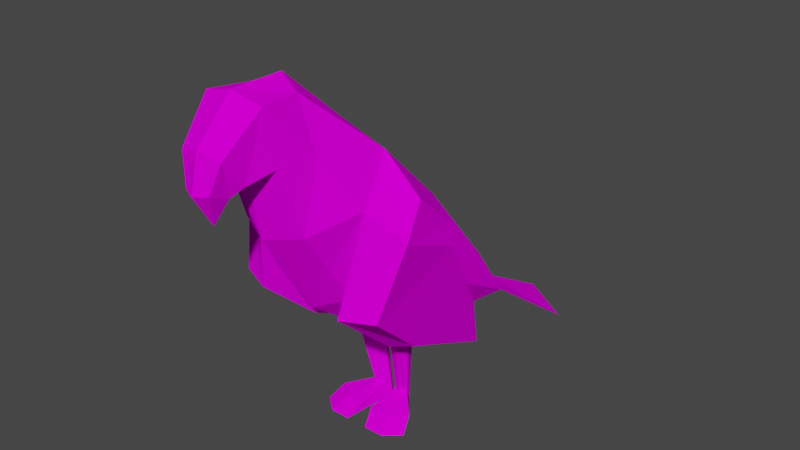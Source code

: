 # Source: Hawk.blend  (saved by Blender 3.1.7; exported with 4.5.12 LTS)
import bpy
from mathutils import Matrix  # noqa: F401  (used for matrix-valued properties, if any)

bpy.ops.wm.read_factory_settings(use_empty=True)
scene = bpy.context.scene
scene.name = 'Scene'

# ---- collections
col_collection = bpy.data.collections.new('Collection'); scene.collection.children.link(col_collection)

# ---- images (referenced by path relative to the original .blend; pixels are not part of the script)
import os
ASSET_DIR = os.environ.get("B2B_ASSET_DIR", "")  # directory of the original .blend (textures are referenced by path, not embedded)
HERE = os.path.dirname(os.path.abspath(__file__))  # packed textures are extracted next to this script under _unpacked/

def load_image(name, relpath, width, height, colorspace="sRGB"):
    """Load a texture the original file referenced (path relative to the .blend, or extracted next to this script)."""
    p = next((c for c in (os.path.join(HERE, relpath), os.path.join(ASSET_DIR, relpath)) if relpath and os.path.exists(c)), "")
    if p:
        img = bpy.data.images.load(p, check_existing=True)
        img.name = name
    else:  # same state as the original file: an image datablock whose file is absent (Cycles renders it pink)
        img = bpy.data.images.new(name, width, height)
        img.source = "FILE"
        img.filepath = "//" + (relpath or name)
    img.colorspace_settings.name = colorspace
    return img
img_hawk_albedo = load_image('Hawk_Albedo', 'Hawk_Albedo.png', 1024, 1024, 'sRGB')

# ---- materials (node trees are filled in below, after node groups)
mat_material = bpy.data.materials.new('Material')
mat_material.alpha_threshold = 0.0
mat_material.use_transparent_shadow = False
mat_material.line_color = (0.0, 0.0, 0.0, 1.0)

# ---- material node trees
mat_material.use_nodes = True; mat_material.node_tree.nodes.clear()
_N = mat_material.node_tree.nodes; _L = mat_material.node_tree.links
n0 = _N.new('ShaderNodeOutputMaterial'); n0.name = 'Material Output'; n0.location = (300, 300)
n1 = _N.new('ShaderNodeBsdfPrincipled'); n1.name = 'Principled BSDF'; n1.location = (10, 300)
n1.distribution = 'GGX'
n1.subsurface_method = 'RANDOM_WALK_SKIN'
n1.inputs[2].default_value = 0.4
n1.inputs[3].default_value = 1.45
n1.inputs[13].default_value = 0.0
n1.inputs[27].default_value = (0.0, 0.0, 0.0, 1.0)
n1.inputs[28].default_value = 1.0
n2 = _N.new('ShaderNodeTexImage'); n2.name = 'Image Texture'; n2.location = (-323, 198)
n2.image = img_hawk_albedo
_L.new(n1.outputs[0], n0.inputs[0])
_L.new(n2.outputs[0], n1.inputs[0])
n0.is_active_output = True

# ---- world
world_world = bpy.data.worlds.new('World'); scene.world = world_world
world_world.use_nodes = True; world_world.node_tree.nodes.clear()
_N = world_world.node_tree.nodes; _L = world_world.node_tree.links
n0 = _N.new('ShaderNodeOutputWorld'); n0.name = 'World Output'; n0.location = (300, 300)
n1 = _N.new('ShaderNodeBackground'); n1.name = 'Background'; n1.location = (10, 300)
n1.inputs[0].default_value = (0.05088, 0.05088, 0.05088, 1.0)
_L.new(n1.outputs[0], n0.inputs[0])
n0.is_active_output = True
world_world.color = (0.05088, 0.05088, 0.05088)
world_world.use_sun_shadow = False
world_world.sun_shadow_jitter_overblur = 0.0

# ---- meshes
me_cube_001 = bpy.data.meshes.new('Cube.001')
me_cube_001.from_pydata([(-1.011e-17, -0.002782, 0.1428), (-1.011e-17, 0.1972, 0.2547), (-1.696e-18, 0.04061, 0.4375), (6.715e-18, -0.08914, 0.556), (0.05331, -0.2838, 0.5574), (0.05331, -0.3026, 0.6519), (0.03788, -0.2243, 0.6465), (-1.696e-18, -0.1732, 0.2724), (0.03788, -0.3275, 0.5434), (0.03788, -0.3647, 0.5907), (4.107e-18, -0.2699, 0.4294), (0.05805, -0.2426, 0.438), (1.513e-17, -0.3729, 0.5999), (0.04761, -0.1347, 0.2868), (6.715e-18, -0.3275, 0.5434), (0.08399, -0.09963, 0.537), (1.513e-17, -0.2138, 0.6655), (0.08072, 0.01859, 0.4206), (0.06344, 0.1724, 0.2458), (0.0, -0.3082, 0.6659), (0.03981, 0.031, 0.1558), (0.0, -0.2921, 0.5505), (0.0225, -0.3424, 0.5275), (0.0225, -0.3767, 0.5413), (6.715e-18, -0.3534, 0.4836), (6.715e-18, -0.3425, 0.5276), (6.715e-18, -0.3871, 0.5392), (-1.852e-17, 0.2844, 0.1319), (0.05226, 0.2631, 0.1274), (0.07206, -0.2266, 0.5593), (0.1087, -0.173, 0.4703), (0.09527, -0.008087, 0.3626), (-9.056e-18, 0.4579, 0.03184), (0.08679, 0.4169, 0.01329), (0.09015, 0.06281, 0.2473), (0.1511, -0.09963, 0.4763), (0.1326, -0.001437, 0.3962), (0.1617, -0.1417, 0.4237), (0.1389, -0.005365, 0.3581), (0.07804, -0.2022, 0.2929), (0.0793, -0.087, 0.1903), (0.1348, -0.1787, 0.2955), (0.1121, -0.06374, 0.1929), (0.0771, 0.09832, 0.1979), (0.1042, 0.1054, 0.1931), (0.05814, 0.1398, 0.0886), (0.08284, 0.1482, 0.08537), (0.04603, 0.147, 0.1416), (-1.011e-17, 0.1408, 0.1373), (-0.05331, -0.2838, 0.5574), (-0.05331, -0.3026, 0.6519), (-0.03788, -0.2243, 0.6465), (-0.03788, -0.3275, 0.5434), (-0.03788, -0.3647, 0.5907), (-0.05805, -0.2426, 0.438), (-0.04761, -0.1347, 0.2868), (-0.08399, -0.09963, 0.537), (-0.08072, 0.01859, 0.4206), (-0.06344, 0.1724, 0.2458), (-0.03981, 0.031, 0.1558), (-0.0225, -0.3424, 0.5275), (-0.0225, -0.3767, 0.5413), (-0.05226, 0.2631, 0.1274), (-0.07206, -0.2266, 0.5593), (-0.1087, -0.173, 0.4703), (-0.09527, -0.008087, 0.3626), (-0.08679, 0.4169, 0.01329), (-0.09015, 0.06281, 0.2473), (-0.1511, -0.09963, 0.4763), (-0.1326, -0.001437, 0.3962), (-0.1617, -0.1417, 0.4237), (-0.1389, -0.005365, 0.3581), (-0.07804, -0.2022, 0.2929), (-0.0793, -0.087, 0.1903), (-0.1348, -0.1787, 0.2955), (-0.1121, -0.06374, 0.1929), (-0.0771, 0.09832, 0.1979), (-0.1042, 0.1054, 0.1931), (-0.05814, 0.1398, 0.0886), (-0.08284, 0.1482, 0.08537), (-0.04603, 0.147, 0.1416), (0.01228, 0.009583, 0.02953), (0.02323, -0.02957, 0.2127), (0.00714, 0.02339, -0.0005611), (0.01308, -0.002321, 0.2127), (0.03099, 0.01655, 0.02953), (0.06013, -0.01583, 0.2127), (0.02584, 0.03036, -0.0005611), (0.04998, 0.01142, 0.2127), (0.009168, -0.05212, 0.01966), (0.0198, -0.08067, -0.0005611), (0.07371, -0.02808, 0.01966), (0.08434, -0.05662, -0.0005611), (0.01352, 0.03484, -0.0005611), (0.02568, 0.02025, 0.2127), (0.02593, 0.00154, 0.02953), (0.04694, -0.03683, 0.2127), (0.05636, -0.08017, -0.0005611), (0.04573, -0.05163, 0.01966), (-0.01228, 0.009583, 0.02953), (-0.02323, -0.02957, 0.2127), (-0.00714, 0.02339, -0.0005611), (-0.01308, -0.002321, 0.2127), (-0.03099, 0.01655, 0.02953), (-0.06013, -0.01583, 0.2127), (-0.02584, 0.03036, -0.0005611), (-0.04998, 0.01142, 0.2127), (-0.009168, -0.05212, 0.01966), (-0.0198, -0.08067, -0.0005611), (-0.07371, -0.02808, 0.01966), (-0.08434, -0.05662, -0.0005611), (-0.01352, 0.03484, -0.0005611), (-0.02568, 0.02025, 0.2127), (-0.02593, 0.00154, 0.02953), (-0.04694, -0.03683, 0.2127), (-0.05636, -0.08017, -0.0005611), (-0.04573, -0.05163, 0.01966)], [], [(9, 5, 19, 12), (15, 17, 2, 3), (17, 18, 1, 2), (22, 24, 25), (5, 9, 8, 4), (11, 10, 7, 13), (4, 21, 10, 11), (24, 23, 26), (13, 7, 0, 20), (9, 23, 22, 8), (23, 24, 22), (6, 16, 19, 5), (23, 9, 12, 26), (4, 8, 14, 21), (6, 15, 3, 16), (8, 22, 25, 14), (48, 27, 28, 47), (1, 18, 28, 27), (29, 6, 5, 4), (11, 30, 29, 4), (15, 6, 29, 30), (17, 15, 35, 36), (13, 31, 30, 11), (27, 28, 33, 32), (18, 17, 31, 34), (20, 34, 31, 13), (20, 47, 28, 34), (28, 18, 34), (36, 35, 37, 38), (15, 30, 37, 35), (38, 42, 46, 44), (31, 17, 36, 38), (39, 40, 42, 41), (38, 37, 41, 42), (30, 31, 40, 39), (37, 30, 39, 41), (43, 44, 46, 45), (40, 31, 43, 45), (42, 40, 45, 46), (31, 38, 44, 43), (0, 48, 47, 20), (53, 12, 19, 50), (56, 3, 2, 57), (57, 2, 1, 58), (60, 25, 24), (50, 49, 52, 53), (54, 55, 7, 10), (49, 54, 10, 21), (24, 26, 61), (55, 59, 0, 7), (53, 52, 60, 61), (61, 60, 24), (51, 50, 19, 16), (61, 26, 12, 53), (49, 21, 14, 52), (51, 16, 3, 56), (52, 14, 25, 60), (48, 80, 62, 27), (1, 27, 62, 58), (63, 49, 50, 51), (54, 49, 63, 64), (56, 64, 63, 51), (57, 69, 68, 56), (55, 54, 64, 65), (27, 32, 66, 62), (58, 67, 65, 57), (59, 55, 65, 67), (59, 67, 62, 80), (62, 67, 58), (69, 71, 70, 68), (56, 68, 70, 64), (71, 77, 79, 75), (65, 71, 69, 57), (72, 74, 75, 73), (71, 75, 74, 70), (64, 72, 73, 65), (70, 74, 72, 64), (76, 78, 79, 77), (73, 78, 76, 65), (75, 79, 78, 73), (65, 76, 77, 71), (0, 59, 80, 48), (81, 82, 84, 83), (93, 94, 88, 87), (87, 88, 86, 85), (95, 96, 82, 81), (93, 87, 92, 97), (97, 92, 91, 98), (81, 83, 90, 89), (87, 85, 91, 92), (95, 81, 89, 98), (85, 95, 98, 91), (90, 97, 98, 89), (83, 93, 97, 90), (85, 86, 96, 95), (83, 84, 94, 93), (99, 101, 102, 100), (111, 105, 106, 112), (105, 103, 104, 106), (113, 99, 100, 114), (111, 115, 110, 105), (115, 116, 109, 110), (99, 107, 108, 101), (105, 110, 109, 103), (113, 116, 107, 99), (103, 109, 116, 113), (108, 107, 116, 115), (101, 108, 115, 111), (103, 113, 114, 104), (101, 111, 112, 102)])
_uv = me_cube_001.uv_layers.new(name='UVMap')
_uv.uv.foreach_set('vector', [0.1196, 0.1295, 0.1415, 0.1508, 0.1526, 0.1417, 0.1315, 0.1192, 0.1969, 0.2664, 0.2655, 0.35, 0.3121, 0.3122, 0.235, 0.2298, 0.2655, 0.35, 0.3912, 0.4777, 0.4376, 0.4463, 0.3121, 0.3122, 0.07865, 0.1147, 0.08033, 0.06444, 0.05808, 0.1047, 0.1415, 0.1508, 0.1196, 0.1295, 0.08128, 0.138, 0.07544, 0.1836, 0.06439, 0.3004, 0.0002413, 0.3007, 0.07306, 0.4742, 0.128, 0.4511, 0.07544, 0.1836, 0.03547, 0.172, 0.0002413, 0.3007, 0.06439, 0.3004, 0.08033, 0.06444, 0.1052, 0.1094, 0.1138, 0.1002, 0.128, 0.4511, 0.07306, 0.4742, 0.2325, 0.5997, 0.2706, 0.5685, 0.1196, 0.1295, 0.1052, 0.1094, 0.07865, 0.1147, 0.08128, 0.138, 0.1052, 0.1094, 0.08033, 0.06444, 0.07865, 0.1147, 0.1593, 0.178, 0.1755, 0.1661, 0.1526, 0.1417, 0.1415, 0.1508, 0.1052, 0.1094, 0.1196, 0.1295, 0.1315, 0.1192, 0.1138, 0.1002, 0.07544, 0.1836, 0.08128, 0.138, 0.04786, 0.1252, 0.03547, 0.172, 0.1593, 0.178, 0.1969, 0.2664, 0.235, 0.2298, 0.1755, 0.1661, 0.08128, 0.138, 0.07865, 0.1147, 0.05808, 0.1047, 0.04786, 0.1252, 0.3654, 0.6195, 0.501, 0.6286, 0.4843, 0.5777, 0.3753, 0.5763, 0.4376, 0.4463, 0.3912, 0.4777, 0.4843, 0.5777, 0.5315, 0.5469, 0.1255, 0.2224, 0.1593, 0.178, 0.1415, 0.1508, 0.07544, 0.1836, 0.06439, 0.3004, 0.1411, 0.2992, 0.1255, 0.2224, 0.07544, 0.1836, 0.1969, 0.2664, 0.1593, 0.178, 0.1255, 0.2224, 0.1411, 0.2992, 0.854, 0.7396, 0.7572, 0.8509, 0.7272, 0.7762, 0.8144, 0.7029, 0.128, 0.4511, 0.2424, 0.3918, 0.1411, 0.2992, 0.06439, 0.3004, 0.4519, 0.7028, 0.4649, 0.7452, 0.3157, 0.7765, 0.2952, 0.7028, 0.3912, 0.4777, 0.2655, 0.35, 0.2424, 0.3918, 0.2981, 0.4825, 0.2706, 0.5685, 0.2981, 0.4825, 0.2424, 0.3918, 0.128, 0.4511, 0.2706, 0.5685, 0.3753, 0.5763, 0.4843, 0.5777, 0.2981, 0.4825, 0.4843, 0.5777, 0.3912, 0.4777, 0.2981, 0.4825, 0.8144, 0.7029, 0.7272, 0.7762, 0.6958, 0.7312, 0.8086, 0.6685, 0.7011, 0.8491, 0.6545, 0.7751, 0.6958, 0.7312, 0.7272, 0.7762, 0.8086, 0.6685, 0.7147, 0.5444, 0.8179, 0.4554, 0.8398, 0.5074, 0.8468, 0.6725, 0.8614, 0.728, 0.8144, 0.7029, 0.8086, 0.6685, 0.6157, 0.6372, 0.685, 0.5344, 0.7147, 0.5444, 0.6639, 0.6422, 0.8086, 0.6685, 0.6958, 0.7312, 0.6639, 0.6422, 0.7147, 0.5444, 0.1473, 0.6291, 0.1473, 0.7836, 0.0002413, 0.8069, 0.01698, 0.6874, 0.6958, 0.7312, 0.6545, 0.7751, 0.6157, 0.6372, 0.6639, 0.6422, 0.8614, 0.5071, 0.8398, 0.5074, 0.8179, 0.4554, 0.8248, 0.4258, 0.0002413, 0.8069, 0.1473, 0.7836, 0.08518, 0.9247, 0.0308, 0.9998, 0.7147, 0.5444, 0.685, 0.5344, 0.8248, 0.4258, 0.8179, 0.4554, 0.8468, 0.6725, 0.8086, 0.6685, 0.8398, 0.5074, 0.8614, 0.5071, 0.2325, 0.5997, 0.3654, 0.6195, 0.3753, 0.5763, 0.2706, 0.5685, 0.1426, 0.108, 0.1315, 0.1192, 0.1526, 0.1417, 0.1624, 0.1312, 0.2741, 0.1942, 0.235, 0.2298, 0.3121, 0.3122, 0.3529, 0.2682, 0.3529, 0.2682, 0.3121, 0.3122, 0.4376, 0.4463, 0.4719, 0.4022, 0.1306, 0.0661, 0.122, 0.04491, 0.08033, 0.06444, 0.1624, 0.1312, 0.1996, 0.06748, 0.1537, 0.07027, 0.1426, 0.108, 0.3169, 0.06424, 0.463, 0.1378, 0.4897, 0.08449, 0.3214, 0.0002413, 0.1996, 0.06748, 0.3169, 0.06424, 0.3214, 0.0002413, 0.1907, 0.02682, 0.08033, 0.06444, 0.1138, 0.1002, 0.1235, 0.09226, 0.463, 0.1378, 0.5706, 0.2879, 0.6044, 0.252, 0.4897, 0.08449, 0.1426, 0.108, 0.1537, 0.07027, 0.1306, 0.0661, 0.1235, 0.09226, 0.1235, 0.09226, 0.1306, 0.0661, 0.08033, 0.06444, 0.1884, 0.1508, 0.1624, 0.1312, 0.1526, 0.1417, 0.1755, 0.1661, 0.1235, 0.09226, 0.1138, 0.1002, 0.1315, 0.1192, 0.1426, 0.108, 0.1996, 0.06748, 0.1907, 0.02682, 0.1431, 0.03607, 0.1537, 0.07027, 0.1884, 0.1508, 0.1755, 0.1661, 0.235, 0.2298, 0.2741, 0.1942, 0.1537, 0.07027, 0.1431, 0.03607, 0.122, 0.04491, 0.1306, 0.0661, 0.6152, 0.3859, 0.5715, 0.3929, 0.5655, 0.5018, 0.6152, 0.5219, 0.4376, 0.4463, 0.5315, 0.5469, 0.5655, 0.5018, 0.4719, 0.4022, 0.235, 0.12, 0.1996, 0.06748, 0.1624, 0.1312, 0.1884, 0.1508, 0.3169, 0.06424, 0.1996, 0.06748, 0.235, 0.12, 0.3106, 0.1407, 0.2741, 0.1942, 0.3106, 0.1407, 0.235, 0.12, 0.1884, 0.1508, 0.854, 0.1115, 0.8144, 0.1483, 0.7272, 0.07495, 0.7572, 0.0002413, 0.463, 0.1378, 0.3169, 0.06424, 0.3106, 0.1407, 0.3962, 0.2479, 0.4519, 0.7028, 0.2952, 0.7028, 0.3157, 0.6291, 0.4649, 0.6604, 0.4719, 0.4022, 0.483, 0.3096, 0.3962, 0.2479, 0.3529, 0.2682, 0.5706, 0.2879, 0.463, 0.1378, 0.3962, 0.2479, 0.483, 0.3096, 0.5706, 0.2879, 0.483, 0.3096, 0.5655, 0.5018, 0.5715, 0.3929, 0.5655, 0.5018, 0.483, 0.3096, 0.4719, 0.4022, 0.8144, 0.1483, 0.8086, 0.1826, 0.6958, 0.1199, 0.7272, 0.07495, 0.7011, 0.002044, 0.7272, 0.07495, 0.6958, 0.1199, 0.6545, 0.07605, 0.8086, 0.1826, 0.8398, 0.3437, 0.8179, 0.3957, 0.7147, 0.3068, 0.8468, 0.1786, 0.8086, 0.1826, 0.8144, 0.1483, 0.8614, 0.1231, 0.6157, 0.2139, 0.6639, 0.2089, 0.7147, 0.3068, 0.685, 0.3167, 0.8086, 0.1826, 0.7147, 0.3068, 0.6639, 0.2089, 0.6958, 0.1199, 0.2947, 0.9998, 0.1645, 0.9415, 0.1477, 0.8219, 0.2947, 0.8452, 0.6958, 0.1199, 0.6639, 0.2089, 0.6157, 0.2139, 0.6545, 0.07605, 0.8614, 0.3441, 0.8248, 0.4253, 0.8179, 0.3957, 0.8398, 0.3437, 0.1477, 0.8219, 0.1783, 0.6291, 0.2327, 0.7042, 0.2947, 0.8452, 0.7147, 0.3068, 0.8179, 0.3957, 0.8248, 0.4253, 0.685, 0.3167, 0.8468, 0.1786, 0.8614, 0.3441, 0.8398, 0.3437, 0.8086, 0.1826, 0.6044, 0.252, 0.5706, 0.2879, 0.5715, 0.3929, 0.6152, 0.3859, 0.5641, 0.7742, 0.5415, 0.6291, 0.5642, 0.6305, 0.5741, 0.7984, 0.5311, 0.8095, 0.4653, 0.6554, 0.4833, 0.6461, 0.5402, 0.8048, 0.5402, 0.8048, 0.4833, 0.6461, 0.5036, 0.6358, 0.5401, 0.7786, 0.5517, 0.7742, 0.5221, 0.6298, 0.5415, 0.6291, 0.5641, 0.7742, 0.903, 0.1695, 0.8936, 0.1622, 0.8726, 0.08047, 0.8985, 0.07976, 0.8985, 0.07976, 0.8726, 0.08047, 0.869, 0.05005, 0.8972, 0.05597, 0.9378, 0.1543, 0.9117, 0.1612, 0.9242, 0.07784, 0.9378, 0.104, 0.8936, 0.1622, 0.867, 0.1579, 0.8618, 0.1078, 0.8726, 0.08047, 0.8949, 0.01058, 0.903, 0.0002413, 0.9247, 0.0472, 0.8972, 0.05597, 0.8859, 0.001113, 0.8949, 0.01058, 0.8972, 0.05597, 0.869, 0.05005, 0.9242, 0.07784, 0.8985, 0.07976, 0.8972, 0.05597, 0.9247, 0.0472, 0.9117, 0.1612, 0.903, 0.1695, 0.8985, 0.07976, 0.9242, 0.07784, 0.5401, 0.7786, 0.5036, 0.6358, 0.5221, 0.6298, 0.5517, 0.7742, 0.5741, 0.7984, 0.5642, 0.6305, 0.5844, 0.6312, 0.5844, 0.7987, 0.394, 0.8123, 0.404, 0.7881, 0.3941, 0.956, 0.3713, 0.9574, 0.361, 0.777, 0.3701, 0.7817, 0.3132, 0.9405, 0.2952, 0.9311, 0.3701, 0.7817, 0.37, 0.8079, 0.3335, 0.9507, 0.3132, 0.9405, 0.3816, 0.8124, 0.394, 0.8123, 0.3713, 0.9574, 0.3519, 0.9567, 0.903, 0.1699, 0.8985, 0.2596, 0.8726, 0.2589, 0.8936, 0.1772, 0.8985, 0.2596, 0.8972, 0.2834, 0.869, 0.2894, 0.8726, 0.2589, 0.9378, 0.1851, 0.9378, 0.2354, 0.9242, 0.2616, 0.9117, 0.1782, 0.8936, 0.1772, 0.8726, 0.2589, 0.8618, 0.2316, 0.867, 0.1815, 0.8949, 0.3288, 0.8972, 0.2834, 0.9247, 0.2922, 0.903, 0.3392, 0.8859, 0.3383, 0.869, 0.2894, 0.8972, 0.2834, 0.8949, 0.3288, 0.9242, 0.2616, 0.9247, 0.2922, 0.8972, 0.2834, 0.8985, 0.2596, 0.9117, 0.1782, 0.9242, 0.2616, 0.8985, 0.2596, 0.903, 0.1699, 0.37, 0.8079, 0.3816, 0.8124, 0.3519, 0.9567, 0.3335, 0.9507, 0.404, 0.7881, 0.4143, 0.7878, 0.4143, 0.9554, 0.3941, 0.956])
me_cube_001.materials.append(mat_material)
me_cube_001.use_remesh_fix_poles = True
me_cube_001.use_remesh_preserve_attributes = False
me_cube_001.use_mirror_x = True
me_cube_001.update()

# ---- objects
ob_hawk = bpy.data.objects.new('Hawk', me_cube_001)

# ---- transforms, parenting, visibility, modifiers, constraints
ob_hawk.location = (0.0, 0.0, 0.0)
ob_hawk.use_mesh_mirror_x = True

# ---- collection membership
col_collection.objects.link(ob_hawk)

# ---- scene / render settings (as saved in the file)
scene.frame_start = 1; scene.frame_end = 250; scene.frame_set(1)
scene.render.engine = 'BLENDER_EEVEE_NEXT'
scene.cycles.sampling_pattern = 'TABULATED_SOBOL'
scene.cycles.use_light_tree = False
scene.view_settings.view_transform = 'Filmic'
bpy.context.view_layer.update()

# ---- added for rendering (the .blend has no active camera and no usable light): camera, sun
cam_auto = bpy.data.cameras.new('AutoCamera')
cam_auto.lens = 50.0
cam_auto.sensor_width = 36.0
cam_auto.clip_end = 1000.0
ob_auto_camera = bpy.data.objects.new('AutoCamera', cam_auto)
scene.collection.objects.link(ob_auto_camera)
ob_auto_camera.location = (1.03967, -1.2122, 1.16438)
ob_auto_camera.rotation_euler = (1.09748, -7.21219e-08, 0.694738)
scene.camera = ob_auto_camera
light_auto_sun = bpy.data.lights.new('AutoSun', 'SUN')
light_auto_sun.energy = 3.0
light_auto_sun.angle = 0.0523599
ob_auto_sun = bpy.data.objects.new('AutoSun', light_auto_sun)
scene.collection.objects.link(ob_auto_sun)
ob_auto_sun.rotation_euler = (0.872665, 0.174533, 0.523599)
bpy.context.view_layer.update()
